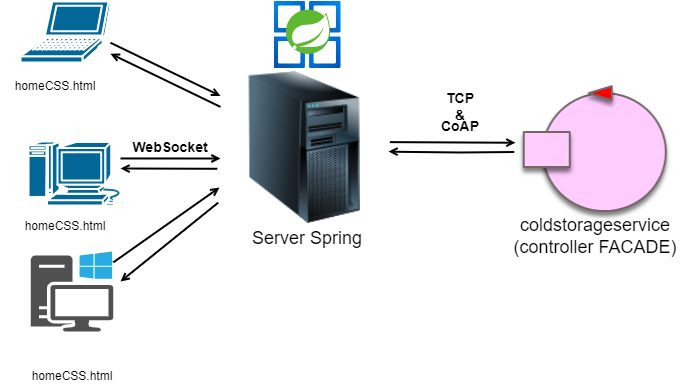

The diagram above was exported from draw.io. Its source (the exported page's mxGraphModel, read from the mxfile embedded in the PNG):
<mxGraphModel dx="1034" dy="511" grid="1" gridSize="10" guides="1" tooltips="1" connect="1" arrows="1" fold="1" page="1" pageScale="1" pageWidth="827" pageHeight="1169" math="0" shadow="0">
  <root>
    <mxCell id="0" />
    <mxCell id="1" parent="0" />
    <UserObject label="&lt;div style=&quot;font-size: 1px&quot;&gt;&lt;p style=&quot;text-align:center;margin-left:0;margin-right:0;margin-top:0px;margin-bottom:0px;text-indent:0;vertical-align:middle;direction:ltr;&quot;&gt;&lt;/p&gt;&lt;/div&gt;" tags="Connettore Azure" id="MKdPnNUCyxiRjIlaWVm1-6">
      <mxCell style="vsdxID=87;edgeStyle=none;startArrow=none;endArrow=open;startSize=5;endSize=5;strokeWidth=2;strokeColor=#000000;spacingTop=0;spacingBottom=0;spacingLeft=0;spacingRight=0;verticalAlign=middle;html=1;labelBackgroundColor=#ffffff;rounded=0;align=center;exitX=-0.013;exitY=0.472;exitDx=0;exitDy=0;exitPerimeter=0;" parent="1" edge="1">
        <mxGeometry relative="1" as="geometry">
          <mxPoint x="74" y="-40" as="offset" />
          <Array as="points">
            <mxPoint x="520" y="181" />
          </Array>
          <mxPoint x="573.6959999999999" y="180.55199999999996" as="sourcePoint" />
          <mxPoint x="448" y="180.0769230769231" as="targetPoint" />
        </mxGeometry>
      </mxCell>
    </UserObject>
    <UserObject label="&lt;div style=&quot;font-size: 1px&quot;&gt;&lt;p style=&quot;text-align:center;margin-left:0;margin-right:0;margin-top:0px;margin-bottom:0px;text-indent:0;vertical-align:middle;direction:ltr;&quot;&gt;&lt;/p&gt;&lt;/div&gt;" tags="Connettore Azure" id="MKdPnNUCyxiRjIlaWVm1-7">
      <mxCell style="vsdxID=87;edgeStyle=none;startArrow=none;endArrow=open;startSize=5;endSize=5;strokeWidth=2;strokeColor=#000000;spacingTop=0;spacingBottom=0;spacingLeft=0;spacingRight=0;verticalAlign=middle;html=1;labelBackgroundColor=#ffffff;rounded=0;align=center;entryX=-0.005;entryY=0.555;entryDx=0;entryDy=0;entryPerimeter=0;exitX=1.008;exitY=0.583;exitDx=0;exitDy=0;exitPerimeter=0;" parent="1" edge="1">
        <mxGeometry relative="1" as="geometry">
          <mxPoint x="74" y="-40" as="offset" />
          <Array as="points" />
          <mxPoint x="449.34399999999994" y="170.61599999999999" as="sourcePoint" />
          <mxPoint x="574.96" y="171.25499999999994" as="targetPoint" />
        </mxGeometry>
      </mxCell>
    </UserObject>
    <mxCell id="MKdPnNUCyxiRjIlaWVm1-8" value="" style="image;aspect=fixed;html=1;points=[];align=center;fontSize=12;image=img/lib/azure2/compute/Azure_Spring_Cloud.svg;" parent="1" vertex="1">
      <mxGeometry x="333.5" y="30" width="67" height="67" as="geometry" />
    </mxCell>
    <mxCell id="MKdPnNUCyxiRjIlaWVm1-9" value="" style="image;html=1;image=img/lib/clip_art/computers/Server_Tower_128x128.png" parent="1" vertex="1">
      <mxGeometry x="280" y="100" width="168" height="152" as="geometry" />
    </mxCell>
    <mxCell id="MKdPnNUCyxiRjIlaWVm1-10" value="&lt;font style=&quot;font-size: 18px;&quot;&gt;Server&amp;nbsp;&lt;/font&gt;&lt;span style=&quot;font-size: 18px;&quot;&gt;Spring&lt;/span&gt;" style="text;html=1;align=center;verticalAlign=middle;whiteSpace=wrap;rounded=0;" parent="1" vertex="1">
      <mxGeometry x="297" y="252" width="140" height="30" as="geometry" />
    </mxCell>
    <mxCell id="MKdPnNUCyxiRjIlaWVm1-11" value="" style="shape=mxgraph.cisco.computers_and_peripherals.laptop;html=1;pointerEvents=1;dashed=0;fillColor=#036897;strokeColor=#ffffff;strokeWidth=2;verticalLabelPosition=bottom;verticalAlign=top;align=center;outlineConnect=0;" parent="1" vertex="1">
      <mxGeometry x="80" y="30" width="90" height="61" as="geometry" />
    </mxCell>
    <mxCell id="MKdPnNUCyxiRjIlaWVm1-17" value="" style="shape=mxgraph.cisco.computers_and_peripherals.macintosh;html=1;pointerEvents=1;dashed=0;fillColor=#036897;strokeColor=#ffffff;strokeWidth=2;verticalLabelPosition=bottom;verticalAlign=top;align=center;outlineConnect=0;" parent="1" vertex="1">
      <mxGeometry x="87.5" y="170" width="99" height="64" as="geometry" />
    </mxCell>
    <mxCell id="MKdPnNUCyxiRjIlaWVm1-20" value="" style="sketch=0;pointerEvents=1;shadow=0;dashed=0;html=1;strokeColor=none;fillColor=#505050;labelPosition=center;verticalLabelPosition=bottom;verticalAlign=top;outlineConnect=0;align=center;shape=mxgraph.office.devices.workstation_pc;" parent="1" vertex="1">
      <mxGeometry x="90.25" y="280" width="82.5" height="80" as="geometry" />
    </mxCell>
    <UserObject label="&lt;div style=&quot;font-size: 1px&quot;&gt;&lt;p style=&quot;text-align:center;margin-left:0;margin-right:0;margin-top:0px;margin-bottom:0px;text-indent:0;vertical-align:middle;direction:ltr;&quot;&gt;&lt;/p&gt;&lt;/div&gt;" tags="Connettore Azure" id="MKdPnNUCyxiRjIlaWVm1-21">
      <mxCell style="vsdxID=87;edgeStyle=none;startArrow=none;endArrow=open;startSize=5;endSize=5;strokeWidth=2;strokeColor=#000000;spacingTop=0;spacingBottom=0;spacingLeft=0;spacingRight=0;verticalAlign=middle;html=1;labelBackgroundColor=#ffffff;rounded=0;align=center;" parent="1" source="MKdPnNUCyxiRjIlaWVm1-9" target="MKdPnNUCyxiRjIlaWVm1-11" edge="1">
        <mxGeometry relative="1" as="geometry">
          <mxPoint x="74" y="-40" as="offset" />
          <Array as="points" />
          <mxPoint x="220" y="120" as="sourcePoint" />
          <mxPoint x="104.67399999999998" y="120.35000000000002" as="targetPoint" />
        </mxGeometry>
      </mxCell>
    </UserObject>
    <UserObject label="&lt;div style=&quot;font-size: 1px&quot;&gt;&lt;p style=&quot;text-align:center;margin-left:0;margin-right:0;margin-top:0px;margin-bottom:0px;text-indent:0;vertical-align:middle;direction:ltr;&quot;&gt;&lt;/p&gt;&lt;/div&gt;" tags="Connettore Azure" id="MKdPnNUCyxiRjIlaWVm1-22">
      <mxCell style="vsdxID=87;edgeStyle=none;startArrow=none;endArrow=open;startSize=5;endSize=5;strokeWidth=2;strokeColor=#000000;spacingTop=0;spacingBottom=0;spacingLeft=0;spacingRight=0;verticalAlign=middle;html=1;labelBackgroundColor=#ffffff;rounded=0;align=center;" parent="1" edge="1">
        <mxGeometry relative="1" as="geometry">
          <mxPoint x="74" y="-40" as="offset" />
          <Array as="points" />
          <mxPoint x="170" y="71.24686192468619" as="sourcePoint" />
          <mxPoint x="280" y="124.40585774058582" as="targetPoint" />
        </mxGeometry>
      </mxCell>
    </UserObject>
    <UserObject label="&lt;div style=&quot;font-size: 1px&quot;&gt;&lt;p style=&quot;text-align:center;margin-left:0;margin-right:0;margin-top:0px;margin-bottom:0px;text-indent:0;vertical-align:middle;direction:ltr;&quot;&gt;&lt;/p&gt;&lt;/div&gt;" tags="Connettore Azure" id="MKdPnNUCyxiRjIlaWVm1-23">
      <mxCell style="vsdxID=87;edgeStyle=none;startArrow=none;endArrow=open;startSize=5;endSize=5;strokeWidth=2;strokeColor=#000000;spacingTop=0;spacingBottom=0;spacingLeft=0;spacingRight=0;verticalAlign=middle;html=1;labelBackgroundColor=#ffffff;rounded=0;align=center;exitX=-0.019;exitY=0.64;exitDx=0;exitDy=0;exitPerimeter=0;" parent="1" source="MKdPnNUCyxiRjIlaWVm1-9" edge="1">
        <mxGeometry relative="1" as="geometry">
          <mxPoint x="74" y="-40" as="offset" />
          <Array as="points" />
          <mxPoint x="268.9920000000002" y="197.144" as="sourcePoint" />
          <mxPoint x="180" y="197" as="targetPoint" />
        </mxGeometry>
      </mxCell>
    </UserObject>
    <UserObject label="&lt;div style=&quot;font-size: 1px&quot;&gt;&lt;p style=&quot;text-align:center;margin-left:0;margin-right:0;margin-top:0px;margin-bottom:0px;text-indent:0;vertical-align:middle;direction:ltr;&quot;&gt;&lt;/p&gt;&lt;/div&gt;" tags="Connettore Azure" id="MKdPnNUCyxiRjIlaWVm1-24">
      <mxCell style="vsdxID=87;edgeStyle=none;startArrow=none;endArrow=open;startSize=5;endSize=5;strokeWidth=2;strokeColor=#000000;spacingTop=0;spacingBottom=0;spacingLeft=0;spacingRight=0;verticalAlign=middle;html=1;labelBackgroundColor=#ffffff;rounded=0;align=center;entryX=0;entryY=0.75;entryDx=0;entryDy=0;exitX=0.934;exitY=0.687;exitDx=0;exitDy=0;exitPerimeter=0;" parent="1" edge="1">
        <mxGeometry relative="1" as="geometry">
          <mxPoint x="74" y="-40" as="offset" />
          <Array as="points" />
          <mxPoint x="179.966" y="186.96800000000002" as="sourcePoint" />
          <mxPoint x="280" y="187" as="targetPoint" />
        </mxGeometry>
      </mxCell>
    </UserObject>
    <UserObject label="&lt;div style=&quot;font-size: 1px&quot;&gt;&lt;p style=&quot;text-align:center;margin-left:0;margin-right:0;margin-top:0px;margin-bottom:0px;text-indent:0;vertical-align:middle;direction:ltr;&quot;&gt;&lt;/p&gt;&lt;/div&gt;" tags="Connettore Azure" id="MKdPnNUCyxiRjIlaWVm1-25">
      <mxCell style="vsdxID=87;edgeStyle=none;startArrow=none;endArrow=open;startSize=5;endSize=5;strokeWidth=2;strokeColor=#000000;spacingTop=0;spacingBottom=0;spacingLeft=0;spacingRight=0;verticalAlign=middle;html=1;labelBackgroundColor=#ffffff;rounded=0;align=center;exitX=-0.014;exitY=0.863;exitDx=0;exitDy=0;exitPerimeter=0;" parent="1" source="MKdPnNUCyxiRjIlaWVm1-9" edge="1">
        <mxGeometry relative="1" as="geometry">
          <mxPoint x="74" y="-40" as="offset" />
          <Array as="points" />
          <mxPoint x="220" y="290" as="sourcePoint" />
          <mxPoint x="180" y="310" as="targetPoint" />
        </mxGeometry>
      </mxCell>
    </UserObject>
    <UserObject label="&lt;div style=&quot;font-size: 1px&quot;&gt;&lt;p style=&quot;text-align:center;margin-left:0;margin-right:0;margin-top:0px;margin-bottom:0px;text-indent:0;vertical-align:middle;direction:ltr;&quot;&gt;&lt;/p&gt;&lt;/div&gt;" tags="Connettore Azure" id="MKdPnNUCyxiRjIlaWVm1-26">
      <mxCell style="vsdxID=87;edgeStyle=none;startArrow=none;endArrow=open;startSize=5;endSize=5;strokeWidth=2;strokeColor=#000000;spacingTop=0;spacingBottom=0;spacingLeft=0;spacingRight=0;verticalAlign=middle;html=1;labelBackgroundColor=#ffffff;rounded=0;align=center;" parent="1" source="MKdPnNUCyxiRjIlaWVm1-20" edge="1">
        <mxGeometry relative="1" as="geometry">
          <mxPoint x="74" y="-40" as="offset" />
          <Array as="points" />
          <mxPoint x="171.75" y="282.4516129032258" as="sourcePoint" />
          <mxPoint x="279" y="216.02580645161288" as="targetPoint" />
        </mxGeometry>
      </mxCell>
    </UserObject>
    <mxCell id="MKdPnNUCyxiRjIlaWVm1-29" value="homeCSS.html" style="text;html=1;align=center;verticalAlign=middle;whiteSpace=wrap;rounded=0;" parent="1" vertex="1">
      <mxGeometry x="60" y="100" width="110" height="30" as="geometry" />
    </mxCell>
    <mxCell id="MKdPnNUCyxiRjIlaWVm1-30" value="homeCSS.html" style="text;html=1;align=center;verticalAlign=middle;whiteSpace=wrap;rounded=0;" parent="1" vertex="1">
      <mxGeometry x="70" y="240" width="110" height="30" as="geometry" />
    </mxCell>
    <mxCell id="MKdPnNUCyxiRjIlaWVm1-31" value="homeCSS.html" style="text;html=1;align=center;verticalAlign=middle;whiteSpace=wrap;rounded=0;" parent="1" vertex="1">
      <mxGeometry x="76.5" y="390" width="110" height="30" as="geometry" />
    </mxCell>
    <mxCell id="MKdPnNUCyxiRjIlaWVm1-33" value="&lt;div&gt;&lt;span style=&quot;font-size: 18px;&quot;&gt;coldstorageservice&lt;/span&gt;&lt;/div&gt;&lt;font style=&quot;font-size: 18px;&quot;&gt;(controller FACADE)&lt;/font&gt;" style="text;html=1;align=center;verticalAlign=middle;whiteSpace=wrap;rounded=0;" parent="1" vertex="1">
      <mxGeometry x="560" y="250" width="189.5" height="30" as="geometry" />
    </mxCell>
    <mxCell id="6DcS4D6S71FMcnnlIgEH-2" value="" style="shape=image;verticalLabelPosition=bottom;labelBackgroundColor=default;verticalAlign=top;aspect=fixed;imageAspect=0;image=data:image/png,(base64 omitted: 9268 chars);" parent="1" vertex="1">
      <mxGeometry x="575.75" y="111" width="158" height="141" as="geometry" />
    </mxCell>
    <mxCell id="700rX6doKkyECJf3oK44-1" value="&lt;b&gt;&lt;font style=&quot;font-size: 14px;&quot;&gt;WebSocket&lt;/font&gt;&lt;/b&gt;" style="text;html=1;align=center;verticalAlign=middle;whiteSpace=wrap;rounded=0;" vertex="1" parent="1">
      <mxGeometry x="200" y="161" width="60" height="30" as="geometry" />
    </mxCell>
    <mxCell id="700rX6doKkyECJf3oK44-2" value="&lt;font style=&quot;font-size: 14px;&quot;&gt;&lt;b&gt;TCP&lt;/b&gt;&lt;/font&gt;&lt;div&gt;&lt;font style=&quot;font-size: 14px;&quot;&gt;&lt;b&gt;&amp;amp;&lt;/b&gt;&lt;/font&gt;&lt;/div&gt;" style="text;html=1;align=center;verticalAlign=middle;whiteSpace=wrap;rounded=0;" vertex="1" parent="1">
      <mxGeometry x="490" y="120" width="60" height="30" as="geometry" />
    </mxCell>
    <mxCell id="700rX6doKkyECJf3oK44-3" value="&lt;b&gt;&lt;font style=&quot;font-size: 14px;&quot;&gt;CoAP&lt;/font&gt;&lt;/b&gt;" style="text;html=1;align=center;verticalAlign=middle;whiteSpace=wrap;rounded=0;" vertex="1" parent="1">
      <mxGeometry x="490" y="140" width="60" height="30" as="geometry" />
    </mxCell>
  </root>
</mxGraphModel>